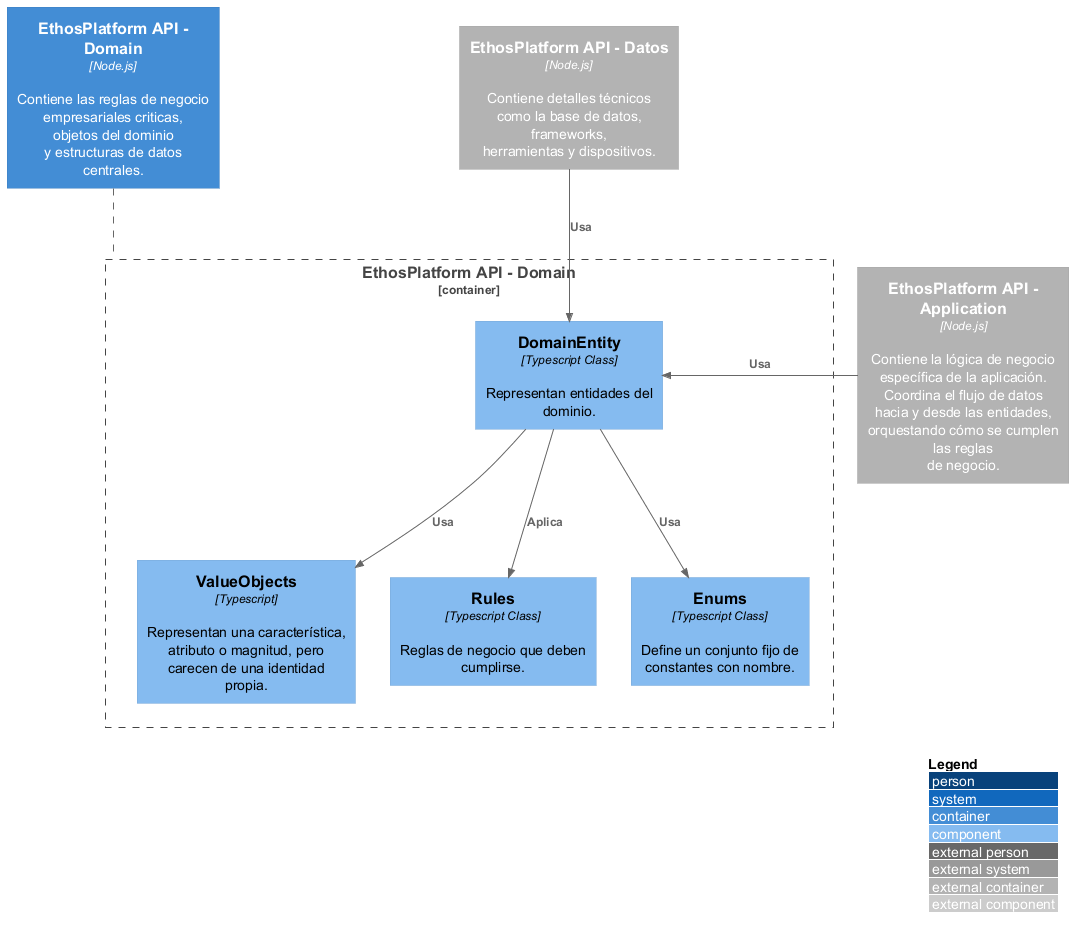

The diagram above was rendered by PlantUML. Its source (embedded in the PNG):
@startuml C3-Component-Diagram-Domain

/' Importar Paquetes '/
!include %getenv("PLANTUML_C4_HOME")/C4_Component.puml

/' Definir Iconos y Fuentes '/
!define DEVICONS %getenv("PLANTUML_ICON_FONT_SPRITES")/icons/devicons
!define FONTAWESOME %getenv("PLANTUML_ICON_FONT_SPRITES")/icons/font-awesome-5

left to right direction

LAYOUT_WITH_LEGEND()
LAYOUT_TOP_DOWN()

Container(web_api_domain , "EthosPlatform API - Domain" , "Node.js" , "Contiene las reglas de negocio\nempresariales criticas,\nobjetos del dominio\ny estructuras de datos centrales.")
Container_Boundary(web_api_domain_boundary , "EthosPlatform API - Domain"){
    Component(domain_entity , "DomainEntity" , "Typescript Class" , "Representan entidades del dominio.")
    Component(value_objects , "ValueObjects" , "Typescript" , "Representan una característica, atributo o magnitud, pero carecen de una identidad propia.")
    Component(rules , "Rules" , "Typescript Class" , "Reglas de negocio que deben cumplirse.")
    Component(enums , "Enums" , "Typescript Class" , "Define un conjunto fijo de constantes con nombre.")
}
Container_Ext(web_api_application_ext , "EthosPlatform API - Application" , "Node.js" , "Contiene la lógica de negocio\nespecífica de la aplicación.\nCoordina el flujo de datos\nhacia y desde las entidades,\norquestando cómo se cumplen las reglas\nde negocio.")
Container_Ext(web_api_datos_ext , "EthosPlatform API - Datos" , "Node.js" , "Contiene detalles técnicos como la base de datos, frameworks,\nherramientas y dispositivos.")

web_api_domain .. web_api_domain_boundary

Rel(domain_entity , value_objects , "Usa")
Rel(domain_entity , enums , "Usa")
Rel(domain_entity , rules , "Aplica")

Rel_L(web_api_application_ext , domain_entity , "Usa")
Rel_D(web_api_datos_ext , domain_entity , "Usa")

@enduml